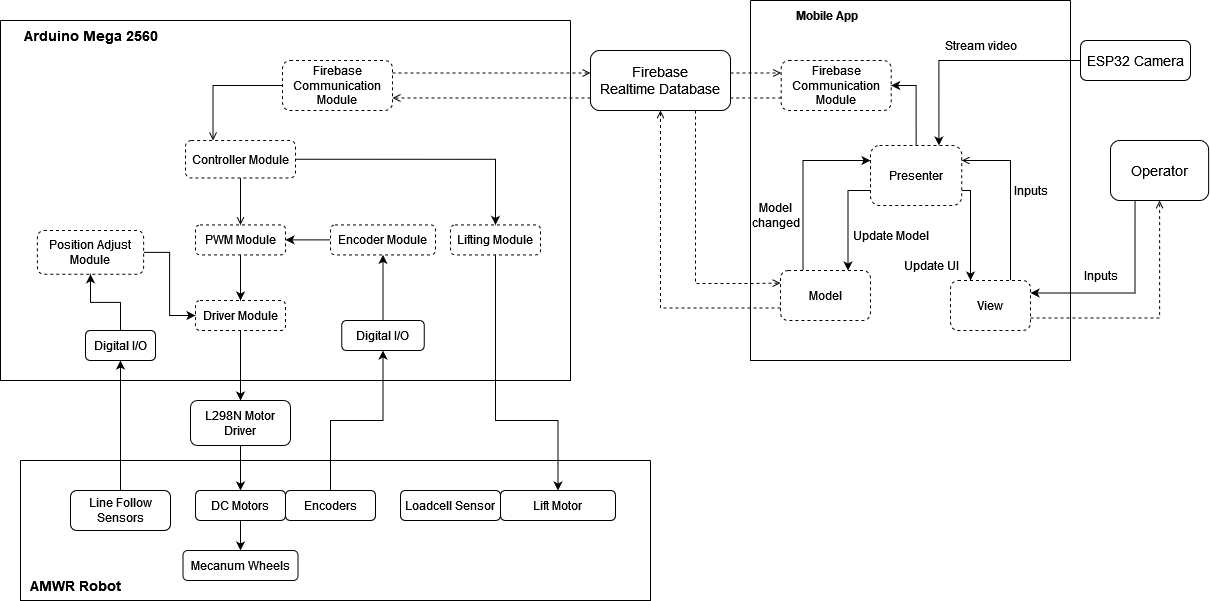

The diagram above was exported from draw.io. Its source (the exported page's mxGraphModel, read from the mxfile embedded in the PNG):
<mxGraphModel dx="1737" dy="1948" grid="1" gridSize="10" guides="1" tooltips="1" connect="1" arrows="1" fold="1" page="1" pageScale="1" pageWidth="827" pageHeight="1169" math="0" shadow="0">
  <root>
    <mxCell id="0" />
    <mxCell id="1" parent="0" />
    <mxCell id="FW6FMnTknI6R07PHl69p-17" style="edgeStyle=orthogonalEdgeStyle;rounded=0;orthogonalLoop=1;jettySize=auto;html=1;exitX=0.5;exitY=1;exitDx=0;exitDy=0;entryX=0.5;entryY=0;entryDx=0;entryDy=0;fontSize=14;" parent="1" source="FW6FMnTknI6R07PHl69p-13" target="VS7T6Un1YSc0J4uU0aYS-71" edge="1">
      <mxGeometry relative="1" as="geometry">
        <mxPoint x="-510" y="-610" as="targetPoint" />
      </mxGeometry>
    </mxCell>
    <mxCell id="FW6FMnTknI6R07PHl69p-42" style="rounded=0;orthogonalLoop=1;jettySize=auto;html=1;exitX=0.5;exitY=0;exitDx=0;exitDy=0;entryX=0.5;entryY=1;entryDx=0;entryDy=0;fontSize=14;edgeStyle=orthogonalEdgeStyle;" parent="1" edge="1">
      <mxGeometry relative="1" as="geometry">
        <mxPoint x="303.1300000000001" y="180" as="targetPoint" />
      </mxGeometry>
    </mxCell>
    <mxCell id="HnE_d6W7Uy0AvGtWhalb-33" style="edgeStyle=orthogonalEdgeStyle;rounded=0;orthogonalLoop=1;jettySize=auto;html=1;exitX=0.5;exitY=0;exitDx=0;exitDy=0;entryX=0.5;entryY=1;entryDx=0;entryDy=0;" parent="1" source="VS7T6Un1YSc0J4uU0aYS-74" target="VS7T6Un1YSc0J4uU0aYS-58" edge="1">
      <mxGeometry relative="1" as="geometry">
        <mxPoint x="-630" y="-610" as="sourcePoint" />
        <mxPoint x="-640" y="-770" as="targetPoint" />
      </mxGeometry>
    </mxCell>
    <mxCell id="FW6FMnTknI6R07PHl69p-13" value="L298N Motor Driver" style="rounded=1;whiteSpace=wrap;html=1;" parent="1" vertex="1">
      <mxGeometry x="-560" y="-720" width="100" height="45" as="geometry" />
    </mxCell>
    <mxCell id="HnE_d6W7Uy0AvGtWhalb-19" style="edgeStyle=orthogonalEdgeStyle;rounded=0;orthogonalLoop=1;jettySize=auto;html=1;exitX=0.5;exitY=1;exitDx=0;exitDy=0;entryX=0.5;entryY=0;entryDx=0;entryDy=0;" parent="1" source="VS7T6Un1YSc0J4uU0aYS-45" target="FW6FMnTknI6R07PHl69p-13" edge="1">
      <mxGeometry relative="1" as="geometry">
        <mxPoint x="-520" y="-765" as="targetPoint" />
        <mxPoint x="-520" y="-800" as="sourcePoint" />
      </mxGeometry>
    </mxCell>
    <mxCell id="VS7T6Un1YSc0J4uU0aYS-18" style="edgeStyle=orthogonalEdgeStyle;rounded=0;orthogonalLoop=1;jettySize=auto;html=1;exitX=0.5;exitY=0;exitDx=0;exitDy=0;entryX=0.5;entryY=1;entryDx=0;entryDy=0;startArrow=none;startFill=0;endArrow=classic;endFill=1;" parent="1" source="VS7T6Un1YSc0J4uU0aYS-76" target="VS7T6Un1YSc0J4uU0aYS-51" edge="1">
      <mxGeometry relative="1" as="geometry">
        <mxPoint x="-380" y="-610" as="sourcePoint" />
        <mxPoint x="-380.0100000000002" y="-770" as="targetPoint" />
      </mxGeometry>
    </mxCell>
    <mxCell id="VS7T6Un1YSc0J4uU0aYS-19" value="" style="swimlane;startSize=0;" parent="1" vertex="1">
      <mxGeometry x="-750" y="-1100" width="570" height="360" as="geometry" />
    </mxCell>
    <mxCell id="VS7T6Un1YSc0J4uU0aYS-20" value="&lt;b&gt;Arduino Mega 2560&lt;/b&gt;" style="text;html=1;align=center;verticalAlign=middle;resizable=0;points=[];autosize=1;strokeColor=none;fillColor=none;fontSize=14;" parent="VS7T6Un1YSc0J4uU0aYS-19" vertex="1">
      <mxGeometry x="10" width="160" height="30" as="geometry" />
    </mxCell>
    <mxCell id="8pFcfKgxOF9VKHvUsQTB-7" style="edgeStyle=orthogonalEdgeStyle;rounded=0;orthogonalLoop=1;jettySize=auto;html=1;exitX=0;exitY=0.5;exitDx=0;exitDy=0;entryX=0.25;entryY=0;entryDx=0;entryDy=0;endArrow=open;endFill=0;" parent="VS7T6Un1YSc0J4uU0aYS-19" source="VS7T6Un1YSc0J4uU0aYS-44" target="VS7T6Un1YSc0J4uU0aYS-94" edge="1">
      <mxGeometry relative="1" as="geometry" />
    </mxCell>
    <mxCell id="VS7T6Un1YSc0J4uU0aYS-44" value="&lt;div&gt;Firebase&lt;/div&gt;&lt;div&gt;Communication&lt;/div&gt;&lt;div&gt;Module&lt;br&gt;&lt;/div&gt;" style="rounded=1;whiteSpace=wrap;html=1;dashed=1;" parent="VS7T6Un1YSc0J4uU0aYS-19" vertex="1">
      <mxGeometry x="282" y="40" width="110" height="50" as="geometry" />
    </mxCell>
    <mxCell id="VS7T6Un1YSc0J4uU0aYS-45" value="Driver Module" style="rounded=1;whiteSpace=wrap;html=1;dashed=1;" parent="VS7T6Un1YSc0J4uU0aYS-19" vertex="1">
      <mxGeometry x="195" y="280" width="90" height="30" as="geometry" />
    </mxCell>
    <mxCell id="VS7T6Un1YSc0J4uU0aYS-79" style="edgeStyle=orthogonalEdgeStyle;rounded=0;orthogonalLoop=1;jettySize=auto;html=1;exitX=0.5;exitY=0;exitDx=0;exitDy=0;entryX=0.5;entryY=1;entryDx=0;entryDy=0;fontSize=14;startArrow=none;startFill=0;endArrow=classic;endFill=1;" parent="VS7T6Un1YSc0J4uU0aYS-19" source="VS7T6Un1YSc0J4uU0aYS-51" target="VS7T6Un1YSc0J4uU0aYS-53" edge="1">
      <mxGeometry relative="1" as="geometry" />
    </mxCell>
    <mxCell id="VS7T6Un1YSc0J4uU0aYS-51" value="Digital I/O" style="rounded=1;whiteSpace=wrap;html=1;" parent="VS7T6Un1YSc0J4uU0aYS-19" vertex="1">
      <mxGeometry x="341.25" y="300" width="82.5" height="30" as="geometry" />
    </mxCell>
    <mxCell id="8pFcfKgxOF9VKHvUsQTB-2" style="edgeStyle=orthogonalEdgeStyle;rounded=0;orthogonalLoop=1;jettySize=auto;html=1;exitX=0;exitY=0.5;exitDx=0;exitDy=0;entryX=1;entryY=0.5;entryDx=0;entryDy=0;" parent="VS7T6Un1YSc0J4uU0aYS-19" source="VS7T6Un1YSc0J4uU0aYS-53" target="VS7T6Un1YSc0J4uU0aYS-62" edge="1">
      <mxGeometry relative="1" as="geometry" />
    </mxCell>
    <mxCell id="VS7T6Un1YSc0J4uU0aYS-53" value="Encoder Module" style="rounded=1;whiteSpace=wrap;html=1;dashed=1;" parent="VS7T6Un1YSc0J4uU0aYS-19" vertex="1">
      <mxGeometry x="330" y="204.38" width="105" height="30" as="geometry" />
    </mxCell>
    <mxCell id="VS7T6Un1YSc0J4uU0aYS-56" value="Lifting Module" style="rounded=1;whiteSpace=wrap;html=1;dashed=1;" parent="VS7T6Un1YSc0J4uU0aYS-19" vertex="1">
      <mxGeometry x="450" y="204.38" width="90" height="30" as="geometry" />
    </mxCell>
    <mxCell id="VS7T6Un1YSc0J4uU0aYS-58" value="Digital I/O" style="rounded=1;whiteSpace=wrap;html=1;" parent="VS7T6Un1YSc0J4uU0aYS-19" vertex="1">
      <mxGeometry x="85" y="310" width="70" height="30" as="geometry" />
    </mxCell>
    <mxCell id="VS7T6Un1YSc0J4uU0aYS-59" style="edgeStyle=orthogonalEdgeStyle;rounded=0;orthogonalLoop=1;jettySize=auto;html=1;exitX=1;exitY=0.5;exitDx=0;exitDy=0;entryX=0;entryY=0.5;entryDx=0;entryDy=0;" parent="VS7T6Un1YSc0J4uU0aYS-19" source="VS7T6Un1YSc0J4uU0aYS-60" target="VS7T6Un1YSc0J4uU0aYS-45" edge="1">
      <mxGeometry relative="1" as="geometry" />
    </mxCell>
    <mxCell id="VS7T6Un1YSc0J4uU0aYS-60" value="Position Adjust Module" style="rounded=1;whiteSpace=wrap;html=1;dashed=1;" parent="VS7T6Un1YSc0J4uU0aYS-19" vertex="1">
      <mxGeometry x="36.87" y="210" width="106.25" height="43.75" as="geometry" />
    </mxCell>
    <mxCell id="VS7T6Un1YSc0J4uU0aYS-57" style="edgeStyle=orthogonalEdgeStyle;rounded=0;orthogonalLoop=1;jettySize=auto;html=1;exitX=0.5;exitY=0;exitDx=0;exitDy=0;entryX=0.5;entryY=1;entryDx=0;entryDy=0;" parent="VS7T6Un1YSc0J4uU0aYS-19" source="VS7T6Un1YSc0J4uU0aYS-58" target="VS7T6Un1YSc0J4uU0aYS-60" edge="1">
      <mxGeometry relative="1" as="geometry" />
    </mxCell>
    <mxCell id="VS7T6Un1YSc0J4uU0aYS-61" style="edgeStyle=orthogonalEdgeStyle;rounded=0;orthogonalLoop=1;jettySize=auto;html=1;exitX=0.5;exitY=1;exitDx=0;exitDy=0;entryX=0.5;entryY=0;entryDx=0;entryDy=0;startArrow=none;startFill=0;endArrow=classic;endFill=1;" parent="VS7T6Un1YSc0J4uU0aYS-19" source="VS7T6Un1YSc0J4uU0aYS-62" target="VS7T6Un1YSc0J4uU0aYS-45" edge="1">
      <mxGeometry relative="1" as="geometry" />
    </mxCell>
    <mxCell id="VS7T6Un1YSc0J4uU0aYS-62" value="PWM Module" style="rounded=1;whiteSpace=wrap;html=1;dashed=1;" parent="VS7T6Un1YSc0J4uU0aYS-19" vertex="1">
      <mxGeometry x="195" y="204.38" width="90" height="30" as="geometry" />
    </mxCell>
    <mxCell id="VS7T6Un1YSc0J4uU0aYS-102" style="edgeStyle=orthogonalEdgeStyle;rounded=0;orthogonalLoop=1;jettySize=auto;html=1;exitX=1;exitY=0.5;exitDx=0;exitDy=0;entryX=0.5;entryY=0;entryDx=0;entryDy=0;fontSize=14;startArrow=none;startFill=0;endArrow=classic;endFill=1;" parent="VS7T6Un1YSc0J4uU0aYS-19" source="VS7T6Un1YSc0J4uU0aYS-94" target="VS7T6Un1YSc0J4uU0aYS-56" edge="1">
      <mxGeometry relative="1" as="geometry" />
    </mxCell>
    <mxCell id="8pFcfKgxOF9VKHvUsQTB-9" style="edgeStyle=orthogonalEdgeStyle;rounded=0;orthogonalLoop=1;jettySize=auto;html=1;exitX=0.5;exitY=1;exitDx=0;exitDy=0;entryX=0.5;entryY=0;entryDx=0;entryDy=0;endArrow=open;endFill=0;" parent="VS7T6Un1YSc0J4uU0aYS-19" source="VS7T6Un1YSc0J4uU0aYS-94" target="VS7T6Un1YSc0J4uU0aYS-62" edge="1">
      <mxGeometry relative="1" as="geometry" />
    </mxCell>
    <mxCell id="VS7T6Un1YSc0J4uU0aYS-94" value="Controller Module" style="rounded=1;whiteSpace=wrap;html=1;dashed=1;" parent="VS7T6Un1YSc0J4uU0aYS-19" vertex="1">
      <mxGeometry x="185" y="120" width="110" height="37.5" as="geometry" />
    </mxCell>
    <mxCell id="VS7T6Un1YSc0J4uU0aYS-63" value="" style="swimlane;startSize=0;fontSize=14;" parent="1" vertex="1">
      <mxGeometry x="-730" y="-660" width="630" height="140" as="geometry" />
    </mxCell>
    <mxCell id="VS7T6Un1YSc0J4uU0aYS-64" value="AMWR Robot" style="text;html=1;align=center;verticalAlign=middle;resizable=0;points=[];autosize=1;strokeColor=none;fillColor=none;fontSize=14;fontStyle=1" parent="VS7T6Un1YSc0J4uU0aYS-63" vertex="1">
      <mxGeometry y="110" width="110" height="30" as="geometry" />
    </mxCell>
    <mxCell id="VS7T6Un1YSc0J4uU0aYS-78" style="edgeStyle=orthogonalEdgeStyle;rounded=0;orthogonalLoop=1;jettySize=auto;html=1;exitX=0.5;exitY=1;exitDx=0;exitDy=0;entryX=0.5;entryY=0;entryDx=0;entryDy=0;fontSize=14;startArrow=none;startFill=0;endArrow=classic;endFill=1;" parent="VS7T6Un1YSc0J4uU0aYS-63" source="VS7T6Un1YSc0J4uU0aYS-71" target="VS7T6Un1YSc0J4uU0aYS-72" edge="1">
      <mxGeometry relative="1" as="geometry" />
    </mxCell>
    <mxCell id="VS7T6Un1YSc0J4uU0aYS-71" value="DC Motors" style="rounded=1;whiteSpace=wrap;html=1;" parent="VS7T6Un1YSc0J4uU0aYS-63" vertex="1">
      <mxGeometry x="175" y="30" width="90" height="30" as="geometry" />
    </mxCell>
    <mxCell id="VS7T6Un1YSc0J4uU0aYS-72" value="Mecanum Wheels" style="rounded=1;whiteSpace=wrap;html=1;" parent="VS7T6Un1YSc0J4uU0aYS-63" vertex="1">
      <mxGeometry x="162.5" y="90" width="115" height="30" as="geometry" />
    </mxCell>
    <mxCell id="VS7T6Un1YSc0J4uU0aYS-73" value="Loadcell Sensor" style="rounded=1;whiteSpace=wrap;html=1;" parent="VS7T6Un1YSc0J4uU0aYS-63" vertex="1">
      <mxGeometry x="380" y="30" width="100" height="30" as="geometry" />
    </mxCell>
    <mxCell id="VS7T6Un1YSc0J4uU0aYS-74" value="Line Follow Sensors" style="rounded=1;whiteSpace=wrap;html=1;" parent="VS7T6Un1YSc0J4uU0aYS-63" vertex="1">
      <mxGeometry x="50" y="30" width="100" height="40" as="geometry" />
    </mxCell>
    <mxCell id="VS7T6Un1YSc0J4uU0aYS-75" value="Lift Motor" style="rounded=1;whiteSpace=wrap;html=1;" parent="VS7T6Un1YSc0J4uU0aYS-63" vertex="1">
      <mxGeometry x="480" y="30" width="115" height="30" as="geometry" />
    </mxCell>
    <mxCell id="VS7T6Un1YSc0J4uU0aYS-76" value="Encoders" style="rounded=1;whiteSpace=wrap;html=1;" parent="VS7T6Un1YSc0J4uU0aYS-63" vertex="1">
      <mxGeometry x="265" y="30" width="90" height="30" as="geometry" />
    </mxCell>
    <mxCell id="VS7T6Un1YSc0J4uU0aYS-87" style="edgeStyle=orthogonalEdgeStyle;rounded=0;orthogonalLoop=1;jettySize=auto;html=1;exitX=1;exitY=0.25;exitDx=0;exitDy=0;entryX=0;entryY=0.25;entryDx=0;entryDy=0;dashed=1;fontSize=14;startArrow=none;startFill=0;endArrow=open;endFill=0;" parent="1" target="FW6FMnTknI6R07PHl69p-5" edge="1">
      <mxGeometry relative="1" as="geometry">
        <mxPoint x="-50" y="-1047.5" as="sourcePoint" />
      </mxGeometry>
    </mxCell>
    <mxCell id="VS7T6Un1YSc0J4uU0aYS-88" style="edgeStyle=orthogonalEdgeStyle;rounded=0;orthogonalLoop=1;jettySize=auto;html=1;exitX=0;exitY=0.75;exitDx=0;exitDy=0;entryX=1;entryY=0.75;entryDx=0;entryDy=0;dashed=1;fontSize=14;startArrow=none;startFill=0;endArrow=open;endFill=0;" parent="1" source="FW6FMnTknI6R07PHl69p-5" edge="1">
      <mxGeometry relative="1" as="geometry">
        <mxPoint x="-50" y="-1022.5" as="targetPoint" />
      </mxGeometry>
    </mxCell>
    <mxCell id="VS7T6Un1YSc0J4uU0aYS-92" style="edgeStyle=orthogonalEdgeStyle;rounded=0;orthogonalLoop=1;jettySize=auto;html=1;exitX=0.5;exitY=1;exitDx=0;exitDy=0;entryX=0.5;entryY=0;entryDx=0;entryDy=0;fontSize=14;startArrow=none;startFill=0;endArrow=classic;endFill=1;" parent="1" source="VS7T6Un1YSc0J4uU0aYS-56" target="VS7T6Un1YSc0J4uU0aYS-75" edge="1">
      <mxGeometry relative="1" as="geometry">
        <Array as="points">
          <mxPoint x="-255" y="-700" />
          <mxPoint x="-192" y="-700" />
        </Array>
      </mxGeometry>
    </mxCell>
    <mxCell id="Q0IcKoWsBBho7lmgTsO3-1" value="" style="swimlane;startSize=0;" parent="1" vertex="1">
      <mxGeometry y="-1120" width="320" height="360" as="geometry" />
    </mxCell>
    <mxCell id="Q0IcKoWsBBho7lmgTsO3-2" value="Mobile App" style="text;html=1;align=center;verticalAlign=middle;resizable=0;points=[];autosize=1;strokeColor=none;fillColor=none;fontStyle=1" parent="Q0IcKoWsBBho7lmgTsO3-1" vertex="1">
      <mxGeometry x="30.63" width="90" height="30" as="geometry" />
    </mxCell>
    <mxCell id="FW6FMnTknI6R07PHl69p-5" value="&lt;div&gt;Firebase&lt;/div&gt;&lt;div&gt;Communication&lt;/div&gt;&lt;div&gt;Module&lt;br&gt;&lt;/div&gt;" style="rounded=1;whiteSpace=wrap;html=1;dashed=1;" parent="Q0IcKoWsBBho7lmgTsO3-1" vertex="1">
      <mxGeometry x="30.630000000000003" y="60" width="110" height="50" as="geometry" />
    </mxCell>
    <mxCell id="FW6FMnTknI6R07PHl69p-80" style="edgeStyle=orthogonalEdgeStyle;rounded=0;orthogonalLoop=1;jettySize=auto;html=1;exitX=0.5;exitY=0;exitDx=0;exitDy=0;entryX=0.5;entryY=0;entryDx=0;entryDy=0;fontSize=14;" parent="Q0IcKoWsBBho7lmgTsO3-1" source="FW6FMnTknI6R07PHl69p-79" target="FW6FMnTknI6R07PHl69p-79" edge="1">
      <mxGeometry relative="1" as="geometry" />
    </mxCell>
    <mxCell id="Dv7c-73bu3pt6XaolJ3X-4" style="edgeStyle=orthogonalEdgeStyle;rounded=0;orthogonalLoop=1;jettySize=auto;html=1;exitX=0.5;exitY=0;exitDx=0;exitDy=0;entryX=1;entryY=0.5;entryDx=0;entryDy=0;" parent="Q0IcKoWsBBho7lmgTsO3-1" source="FW6FMnTknI6R07PHl69p-79" target="FW6FMnTknI6R07PHl69p-5" edge="1">
      <mxGeometry relative="1" as="geometry" />
    </mxCell>
    <mxCell id="Dv7c-73bu3pt6XaolJ3X-9" style="edgeStyle=orthogonalEdgeStyle;rounded=0;orthogonalLoop=1;jettySize=auto;html=1;exitX=0;exitY=0.75;exitDx=0;exitDy=0;entryX=0.75;entryY=0;entryDx=0;entryDy=0;" parent="Q0IcKoWsBBho7lmgTsO3-1" source="FW6FMnTknI6R07PHl69p-79" target="Q0IcKoWsBBho7lmgTsO3-13" edge="1">
      <mxGeometry relative="1" as="geometry" />
    </mxCell>
    <mxCell id="Dv7c-73bu3pt6XaolJ3X-11" style="edgeStyle=orthogonalEdgeStyle;rounded=0;orthogonalLoop=1;jettySize=auto;html=1;exitX=1;exitY=0.75;exitDx=0;exitDy=0;entryX=0.25;entryY=0;entryDx=0;entryDy=0;" parent="Q0IcKoWsBBho7lmgTsO3-1" source="FW6FMnTknI6R07PHl69p-79" target="Q0IcKoWsBBho7lmgTsO3-11" edge="1">
      <mxGeometry relative="1" as="geometry">
        <Array as="points">
          <mxPoint x="220" y="190" />
        </Array>
      </mxGeometry>
    </mxCell>
    <mxCell id="FW6FMnTknI6R07PHl69p-79" value="Presenter" style="whiteSpace=wrap;html=1;rounded=1;dashed=1;" parent="Q0IcKoWsBBho7lmgTsO3-1" vertex="1">
      <mxGeometry x="120" y="145" width="91.25" height="60" as="geometry" />
    </mxCell>
    <mxCell id="1-lORNcCnXVZuseLsrlw-6" style="edgeStyle=orthogonalEdgeStyle;rounded=0;orthogonalLoop=1;jettySize=auto;html=1;exitX=0.75;exitY=0;exitDx=0;exitDy=0;entryX=1;entryY=0.25;entryDx=0;entryDy=0;endArrow=open;endFill=0;" edge="1" parent="Q0IcKoWsBBho7lmgTsO3-1" source="Q0IcKoWsBBho7lmgTsO3-11" target="FW6FMnTknI6R07PHl69p-79">
      <mxGeometry relative="1" as="geometry" />
    </mxCell>
    <mxCell id="Q0IcKoWsBBho7lmgTsO3-11" value="View" style="whiteSpace=wrap;html=1;rounded=1;dashed=1;" parent="Q0IcKoWsBBho7lmgTsO3-1" vertex="1">
      <mxGeometry x="200" y="280" width="80" height="50" as="geometry" />
    </mxCell>
    <mxCell id="Dv7c-73bu3pt6XaolJ3X-10" style="edgeStyle=orthogonalEdgeStyle;rounded=0;orthogonalLoop=1;jettySize=auto;html=1;exitX=0.25;exitY=0;exitDx=0;exitDy=0;entryX=0;entryY=0.25;entryDx=0;entryDy=0;" parent="Q0IcKoWsBBho7lmgTsO3-1" source="Q0IcKoWsBBho7lmgTsO3-13" target="FW6FMnTknI6R07PHl69p-79" edge="1">
      <mxGeometry relative="1" as="geometry" />
    </mxCell>
    <mxCell id="Q0IcKoWsBBho7lmgTsO3-13" value="Model" style="whiteSpace=wrap;html=1;rounded=1;dashed=1;" parent="Q0IcKoWsBBho7lmgTsO3-1" vertex="1">
      <mxGeometry x="29.999999999999996" y="270" width="90" height="50" as="geometry" />
    </mxCell>
    <mxCell id="Dv7c-73bu3pt6XaolJ3X-15" value="Stream video" style="text;html=1;align=center;verticalAlign=middle;resizable=0;points=[];autosize=1;strokeColor=none;fillColor=none;" parent="Q0IcKoWsBBho7lmgTsO3-1" vertex="1">
      <mxGeometry x="180" y="30" width="100" height="30" as="geometry" />
    </mxCell>
    <mxCell id="1-lORNcCnXVZuseLsrlw-5" value="Update UI" style="text;html=1;align=center;verticalAlign=middle;resizable=0;points=[];autosize=1;strokeColor=none;fillColor=none;" vertex="1" parent="Q0IcKoWsBBho7lmgTsO3-1">
      <mxGeometry x="140.63" y="250" width="80" height="30" as="geometry" />
    </mxCell>
    <mxCell id="1-lORNcCnXVZuseLsrlw-7" value="Inputs" style="text;html=1;align=center;verticalAlign=middle;resizable=0;points=[];autosize=1;strokeColor=none;fillColor=none;" vertex="1" parent="Q0IcKoWsBBho7lmgTsO3-1">
      <mxGeometry x="250" y="175" width="60" height="30" as="geometry" />
    </mxCell>
    <mxCell id="1-lORNcCnXVZuseLsrlw-8" value="Update Model" style="text;html=1;align=center;verticalAlign=middle;resizable=0;points=[];autosize=1;strokeColor=none;fillColor=none;" vertex="1" parent="Q0IcKoWsBBho7lmgTsO3-1">
      <mxGeometry x="90" y="220" width="100" height="30" as="geometry" />
    </mxCell>
    <mxCell id="1-lORNcCnXVZuseLsrlw-9" value="&lt;div&gt;Model &lt;br&gt;&lt;/div&gt;&lt;div&gt;changed&lt;/div&gt;" style="text;html=1;align=center;verticalAlign=middle;resizable=0;points=[];autosize=1;strokeColor=none;fillColor=none;" vertex="1" parent="Q0IcKoWsBBho7lmgTsO3-1">
      <mxGeometry x="-10" y="195" width="70" height="40" as="geometry" />
    </mxCell>
    <mxCell id="8pFcfKgxOF9VKHvUsQTB-4" style="edgeStyle=orthogonalEdgeStyle;rounded=0;orthogonalLoop=1;jettySize=auto;html=1;entryX=0;entryY=0.25;entryDx=0;entryDy=0;exitX=0.75;exitY=1;exitDx=0;exitDy=0;dashed=1;endArrow=open;endFill=0;" parent="1" source="Q0IcKoWsBBho7lmgTsO3-4" target="Q0IcKoWsBBho7lmgTsO3-13" edge="1">
      <mxGeometry relative="1" as="geometry">
        <mxPoint x="-90" y="-930" as="sourcePoint" />
        <Array as="points">
          <mxPoint x="-55" y="-837" />
          <mxPoint y="-837" />
        </Array>
      </mxGeometry>
    </mxCell>
    <mxCell id="Q0IcKoWsBBho7lmgTsO3-4" value="&lt;div&gt;Firebase&lt;/div&gt;&lt;div&gt;Realtime Database&lt;br&gt;&lt;/div&gt;" style="rounded=1;whiteSpace=wrap;html=1;fontSize=14;" parent="1" vertex="1">
      <mxGeometry x="-160" y="-1070" width="140" height="60" as="geometry" />
    </mxCell>
    <mxCell id="Dv7c-73bu3pt6XaolJ3X-14" style="edgeStyle=orthogonalEdgeStyle;rounded=0;orthogonalLoop=1;jettySize=auto;html=1;exitX=0;exitY=0.5;exitDx=0;exitDy=0;entryX=0.75;entryY=0;entryDx=0;entryDy=0;endArrow=classic;endFill=1;" parent="1" source="Q0IcKoWsBBho7lmgTsO3-53" target="FW6FMnTknI6R07PHl69p-79" edge="1">
      <mxGeometry relative="1" as="geometry" />
    </mxCell>
    <mxCell id="Q0IcKoWsBBho7lmgTsO3-53" value="ESP32 Camera" style="rounded=1;whiteSpace=wrap;html=1;fontSize=14;" parent="1" vertex="1">
      <mxGeometry x="330" y="-1080" width="110" height="40" as="geometry" />
    </mxCell>
    <mxCell id="VS7T6Un1YSc0J4uU0aYS-46" style="edgeStyle=orthogonalEdgeStyle;rounded=0;orthogonalLoop=1;jettySize=auto;html=1;exitX=0;exitY=0.75;exitDx=0;exitDy=0;entryX=1;entryY=0.75;entryDx=0;entryDy=0;startArrow=none;startFill=0;endArrow=open;endFill=0;dashed=1;" parent="1" target="VS7T6Un1YSc0J4uU0aYS-44" edge="1">
      <mxGeometry relative="1" as="geometry">
        <mxPoint x="-160" y="-1022.5" as="sourcePoint" />
      </mxGeometry>
    </mxCell>
    <mxCell id="VS7T6Un1YSc0J4uU0aYS-43" style="edgeStyle=orthogonalEdgeStyle;rounded=0;orthogonalLoop=1;jettySize=auto;html=1;exitX=1;exitY=0.25;exitDx=0;exitDy=0;entryX=0;entryY=0.25;entryDx=0;entryDy=0;startArrow=none;startFill=0;endArrow=open;endFill=0;dashed=1;" parent="1" source="VS7T6Un1YSc0J4uU0aYS-44" edge="1">
      <mxGeometry relative="1" as="geometry">
        <mxPoint x="-160" y="-1047.5" as="targetPoint" />
      </mxGeometry>
    </mxCell>
    <mxCell id="1-lORNcCnXVZuseLsrlw-1" style="edgeStyle=orthogonalEdgeStyle;rounded=0;orthogonalLoop=1;jettySize=auto;html=1;exitX=0.25;exitY=1;exitDx=0;exitDy=0;entryX=1;entryY=0.25;entryDx=0;entryDy=0;" edge="1" parent="1" source="FW6FMnTknI6R07PHl69p-14" target="Q0IcKoWsBBho7lmgTsO3-11">
      <mxGeometry relative="1" as="geometry" />
    </mxCell>
    <mxCell id="FW6FMnTknI6R07PHl69p-14" value="Operator" style="rounded=1;whiteSpace=wrap;html=1;fontSize=14;" parent="1" vertex="1">
      <mxGeometry x="360" y="-980" width="98.13" height="60" as="geometry" />
    </mxCell>
    <mxCell id="Q0IcKoWsBBho7lmgTsO3-38" style="edgeStyle=none;rounded=0;orthogonalLoop=1;jettySize=auto;html=1;exitX=0.75;exitY=1;exitDx=0;exitDy=0;endArrow=classic;endFill=1;" parent="1" source="FW6FMnTknI6R07PHl69p-14" target="FW6FMnTknI6R07PHl69p-14" edge="1">
      <mxGeometry relative="1" as="geometry" />
    </mxCell>
    <mxCell id="8pFcfKgxOF9VKHvUsQTB-5" style="edgeStyle=orthogonalEdgeStyle;rounded=0;orthogonalLoop=1;jettySize=auto;html=1;exitX=0;exitY=0.75;exitDx=0;exitDy=0;entryX=0.5;entryY=1;entryDx=0;entryDy=0;dashed=1;endArrow=open;endFill=0;" parent="1" source="Q0IcKoWsBBho7lmgTsO3-13" target="Q0IcKoWsBBho7lmgTsO3-4" edge="1">
      <mxGeometry relative="1" as="geometry" />
    </mxCell>
    <mxCell id="1-lORNcCnXVZuseLsrlw-2" style="edgeStyle=orthogonalEdgeStyle;rounded=0;orthogonalLoop=1;jettySize=auto;html=1;exitX=1;exitY=0.75;exitDx=0;exitDy=0;entryX=0.5;entryY=1;entryDx=0;entryDy=0;dashed=1;endArrow=open;endFill=0;" edge="1" parent="1" source="Q0IcKoWsBBho7lmgTsO3-11" target="FW6FMnTknI6R07PHl69p-14">
      <mxGeometry relative="1" as="geometry" />
    </mxCell>
    <mxCell id="1-lORNcCnXVZuseLsrlw-3" value="Inputs" style="text;html=1;align=center;verticalAlign=middle;resizable=0;points=[];autosize=1;strokeColor=none;fillColor=none;" vertex="1" parent="1">
      <mxGeometry x="320" y="-860" width="60" height="30" as="geometry" />
    </mxCell>
  </root>
</mxGraphModel>